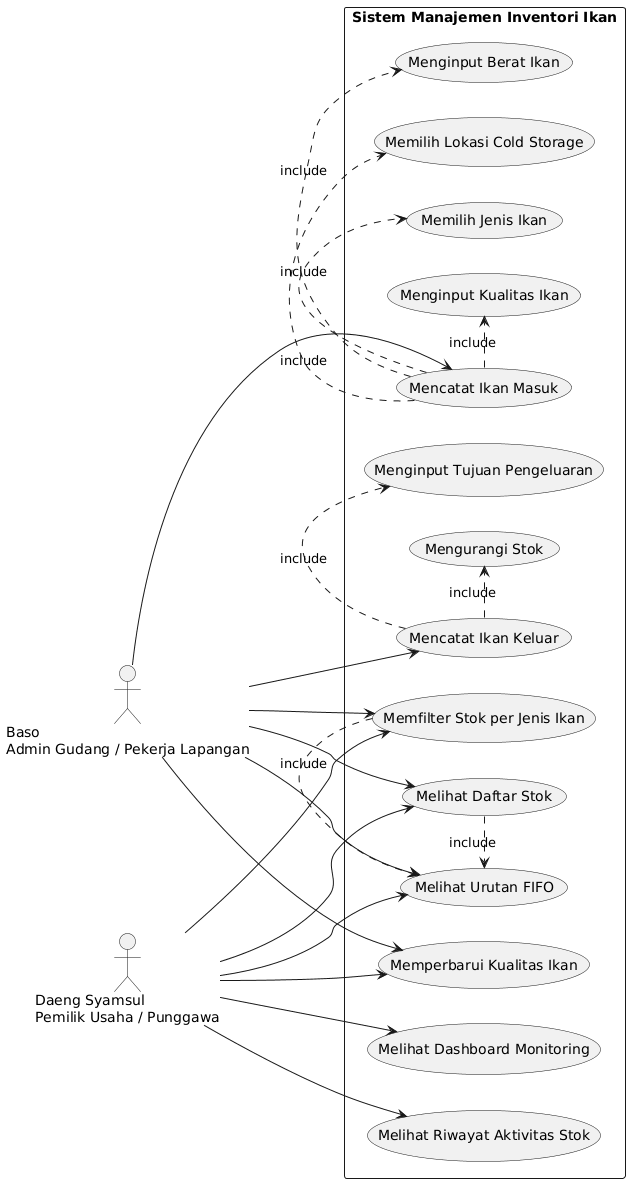

The diagram above was rendered by PlantUML. Its source (embedded in the PNG):
@startuml
left to right direction

actor "Baso\nAdmin Gudang / Pekerja Lapangan" as Baso
actor "Daeng Syamsul\nPemilik Usaha / Punggawa" as Daeng

rectangle "Sistem Manajemen Inventori Ikan" {
  usecase "Mencatat Ikan Masuk" as UC1
  usecase "Memilih Jenis Ikan" as UC2
  usecase "Menginput Kualitas Ikan" as UC3
  usecase "Menginput Berat Ikan" as UC4
  usecase "Memilih Lokasi Cold Storage" as UC5

  usecase "Melihat Daftar Stok" as UC6
  usecase "Memfilter Stok per Jenis Ikan" as UC7
  usecase "Melihat Urutan FIFO" as UC8

  usecase "Mencatat Ikan Keluar" as UC9
  usecase "Menginput Tujuan Pengeluaran" as UC10
  usecase "Mengurangi Stok" as UC11

  usecase "Melihat Dashboard Monitoring" as UC12
  usecase "Melihat Riwayat Aktivitas Stok" as UC13
  usecase "Memperbarui Kualitas Ikan" as UC14
}

Baso --> UC1
Baso --> UC6
Baso --> UC7
Baso --> UC8
Baso --> UC9
Baso --> UC14

Daeng --> UC6
Daeng --> UC7
Daeng --> UC8
Daeng --> UC12
Daeng --> UC13
Daeng --> UC14

UC1 .> UC2 : include
UC1 .> UC3 : include
UC1 .> UC4 : include
UC1 .> UC5 : include

UC9 .> UC10 : include
UC9 .> UC11 : include

UC6 .> UC8 : include
UC7 .> UC8 : include
@enduml